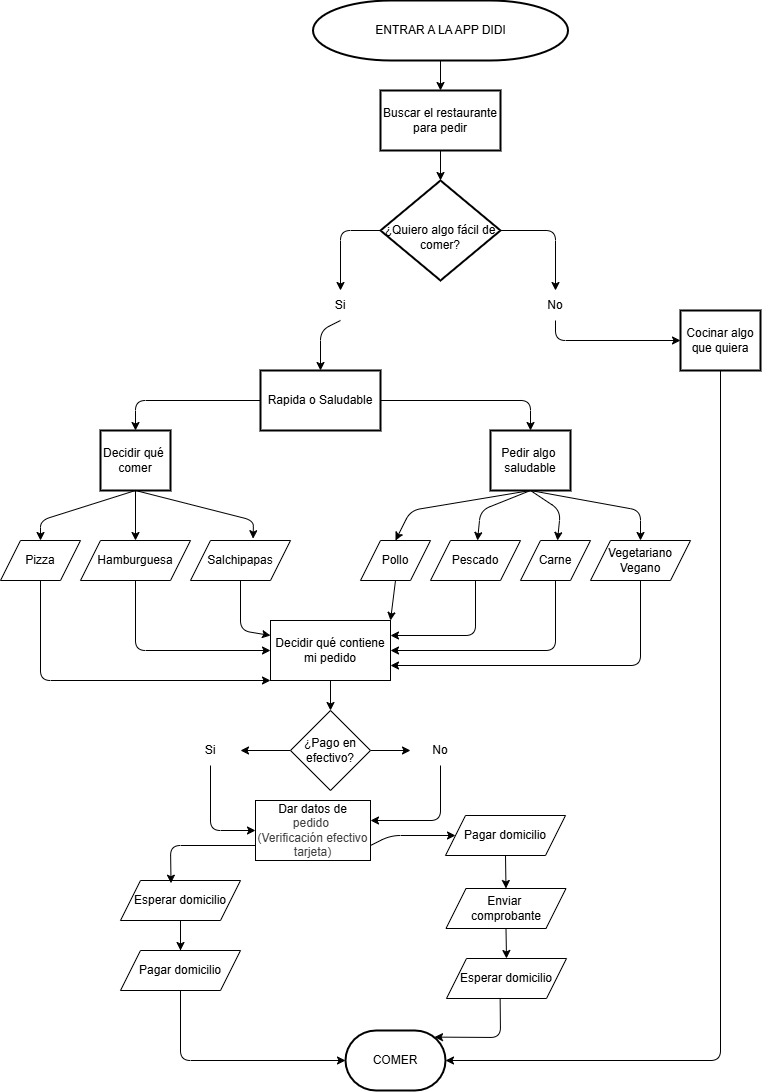

The diagram above was exported from draw.io. Its source (the exported page's mxGraphModel, read from the mxfile embedded in the PNG):
<mxGraphModel dx="1893" dy="2211" grid="1" gridSize="10" guides="1" tooltips="1" connect="1" arrows="1" fold="1" page="1" pageScale="1" pageWidth="850" pageHeight="1100" math="0" shadow="0">
  <root>
    <mxCell id="0" />
    <mxCell id="1" parent="0" />
    <mxCell id="134" style="edgeStyle=none;html=1;exitX=0;exitY=0.5;exitDx=0;exitDy=0;entryX=0.5;entryY=0;entryDx=0;entryDy=0;" parent="1" source="6" target="91" edge="1">
      <mxGeometry relative="1" as="geometry">
        <Array as="points">
          <mxPoint x="340" y="170" />
        </Array>
      </mxGeometry>
    </mxCell>
    <mxCell id="136" style="edgeStyle=none;html=1;exitX=1;exitY=0.5;exitDx=0;exitDy=0;entryX=0.5;entryY=0;entryDx=0;entryDy=0;" edge="1" parent="1" source="6" target="94">
      <mxGeometry relative="1" as="geometry">
        <Array as="points">
          <mxPoint x="555" y="170" />
        </Array>
      </mxGeometry>
    </mxCell>
    <mxCell id="6" value="&lt;div&gt;&lt;br&gt;&lt;/div&gt;¿Quiero algo fácil de comer?" style="rhombus;whiteSpace=wrap;html=1;strokeWidth=2;" parent="1" vertex="1">
      <mxGeometry x="380" y="120" width="120" height="100" as="geometry" />
    </mxCell>
    <mxCell id="139" style="edgeStyle=none;html=1;exitX=0.5;exitY=1;exitDx=0;exitDy=0;exitPerimeter=0;entryX=0.5;entryY=0;entryDx=0;entryDy=0;" edge="1" parent="1" source="10" target="40">
      <mxGeometry relative="1" as="geometry" />
    </mxCell>
    <mxCell id="10" value="ENTRAR A LA APP DIDI" style="strokeWidth=2;html=1;shape=mxgraph.flowchart.terminator;whiteSpace=wrap;" parent="1" vertex="1">
      <mxGeometry x="312.5" y="-60" width="255" height="60" as="geometry" />
    </mxCell>
    <mxCell id="13" value="Cocinar algo que quiera" style="whiteSpace=wrap;html=1;strokeWidth=2;" parent="1" vertex="1">
      <mxGeometry x="680" y="250" width="80" height="60" as="geometry" />
    </mxCell>
    <mxCell id="65" style="edgeStyle=none;html=1;exitX=0.5;exitY=1;exitDx=0;exitDy=0;entryX=0;entryY=0.25;entryDx=0;entryDy=0;" parent="1" source="20" target="30" edge="1">
      <mxGeometry relative="1" as="geometry">
        <mxPoint x="270" y="590" as="targetPoint" />
        <Array as="points">
          <mxPoint x="240" y="570" />
        </Array>
      </mxGeometry>
    </mxCell>
    <mxCell id="20" value="Salchipapas" style="shape=parallelogram;perimeter=parallelogramPerimeter;whiteSpace=wrap;html=1;fixedSize=1;" parent="1" vertex="1">
      <mxGeometry x="190" y="480" width="100" height="40" as="geometry" />
    </mxCell>
    <mxCell id="63" style="edgeStyle=none;html=1;exitX=0.5;exitY=1;exitDx=0;exitDy=0;entryX=0;entryY=1;entryDx=0;entryDy=0;" parent="1" source="21" target="30" edge="1">
      <mxGeometry relative="1" as="geometry">
        <Array as="points">
          <mxPoint x="40" y="620" />
        </Array>
      </mxGeometry>
    </mxCell>
    <mxCell id="21" value="Pizza" style="shape=parallelogram;perimeter=parallelogramPerimeter;whiteSpace=wrap;html=1;fixedSize=1;" parent="1" vertex="1">
      <mxGeometry y="480" width="80" height="40" as="geometry" />
    </mxCell>
    <mxCell id="64" style="edgeStyle=none;html=1;exitX=0.5;exitY=1;exitDx=0;exitDy=0;" parent="1" source="22" edge="1">
      <mxGeometry relative="1" as="geometry">
        <mxPoint x="270" y="590" as="targetPoint" />
        <Array as="points">
          <mxPoint x="135" y="590" />
        </Array>
      </mxGeometry>
    </mxCell>
    <mxCell id="22" value="Hamburguesa" style="shape=parallelogram;perimeter=parallelogramPerimeter;whiteSpace=wrap;html=1;fixedSize=1;" parent="1" vertex="1">
      <mxGeometry x="80" y="480" width="110" height="40" as="geometry" />
    </mxCell>
    <mxCell id="78" style="edgeStyle=none;html=1;exitX=0.5;exitY=1;exitDx=0;exitDy=0;entryX=0.5;entryY=0;entryDx=0;entryDy=0;" parent="1" source="23" target="51" edge="1">
      <mxGeometry relative="1" as="geometry">
        <Array as="points">
          <mxPoint x="410" y="450" />
        </Array>
      </mxGeometry>
    </mxCell>
    <mxCell id="79" style="edgeStyle=none;html=1;exitX=0.5;exitY=1;exitDx=0;exitDy=0;" parent="1" source="23" target="52" edge="1">
      <mxGeometry relative="1" as="geometry">
        <Array as="points">
          <mxPoint x="480" y="450" />
        </Array>
      </mxGeometry>
    </mxCell>
    <mxCell id="80" style="edgeStyle=none;html=1;exitX=0.5;exitY=1;exitDx=0;exitDy=0;" parent="1" source="23" target="53" edge="1">
      <mxGeometry relative="1" as="geometry">
        <Array as="points">
          <mxPoint x="560" y="450" />
        </Array>
      </mxGeometry>
    </mxCell>
    <mxCell id="81" style="edgeStyle=none;html=1;exitX=0.5;exitY=1;exitDx=0;exitDy=0;entryX=0.5;entryY=0;entryDx=0;entryDy=0;" parent="1" source="23" target="54" edge="1">
      <mxGeometry relative="1" as="geometry">
        <Array as="points">
          <mxPoint x="640" y="450" />
        </Array>
      </mxGeometry>
    </mxCell>
    <mxCell id="23" value="Pedir algo&amp;nbsp;&lt;div&gt;saludable&lt;/div&gt;" style="whiteSpace=wrap;html=1;strokeWidth=2;" parent="1" vertex="1">
      <mxGeometry x="490" y="370" width="80" height="60" as="geometry" />
    </mxCell>
    <mxCell id="60" style="edgeStyle=none;html=1;exitX=0.5;exitY=1;exitDx=0;exitDy=0;entryX=0.5;entryY=0;entryDx=0;entryDy=0;" parent="1" source="26" target="21" edge="1">
      <mxGeometry relative="1" as="geometry">
        <Array as="points">
          <mxPoint x="40" y="460" />
        </Array>
      </mxGeometry>
    </mxCell>
    <mxCell id="61" style="edgeStyle=none;html=1;exitX=0.5;exitY=1;exitDx=0;exitDy=0;entryX=0.5;entryY=0;entryDx=0;entryDy=0;" parent="1" source="26" target="22" edge="1">
      <mxGeometry relative="1" as="geometry" />
    </mxCell>
    <mxCell id="26" value="Decidir qué&amp;nbsp;&lt;div&gt;comer&lt;/div&gt;" style="whiteSpace=wrap;html=1;strokeWidth=2;" parent="1" vertex="1">
      <mxGeometry x="100" y="370" width="70" height="60" as="geometry" />
    </mxCell>
    <mxCell id="70" style="edgeStyle=none;html=1;exitX=0.5;exitY=1;exitDx=0;exitDy=0;entryX=0.5;entryY=0;entryDx=0;entryDy=0;" parent="1" source="30" target="32" edge="1">
      <mxGeometry relative="1" as="geometry" />
    </mxCell>
    <mxCell id="30" value="Decidir qué contiene mi pedido" style="whiteSpace=wrap;html=1;" parent="1" vertex="1">
      <mxGeometry x="270" y="560" width="120" height="60" as="geometry" />
    </mxCell>
    <mxCell id="98" style="edgeStyle=none;html=1;exitX=0;exitY=0.5;exitDx=0;exitDy=0;" parent="1" source="32" target="92" edge="1">
      <mxGeometry relative="1" as="geometry" />
    </mxCell>
    <mxCell id="99" style="edgeStyle=none;html=1;exitX=1;exitY=0.5;exitDx=0;exitDy=0;" parent="1" source="32" target="93" edge="1">
      <mxGeometry relative="1" as="geometry" />
    </mxCell>
    <mxCell id="32" value="¿Pago en efectivo?" style="rhombus;whiteSpace=wrap;html=1;" parent="1" vertex="1">
      <mxGeometry x="290" y="650" width="80" height="80" as="geometry" />
    </mxCell>
    <mxCell id="74" style="edgeStyle=none;html=1;exitX=0.5;exitY=1;exitDx=0;exitDy=0;" parent="1" source="35" target="50" edge="1">
      <mxGeometry relative="1" as="geometry">
        <Array as="points">
          <mxPoint x="180" y="1000" />
        </Array>
      </mxGeometry>
    </mxCell>
    <mxCell id="107" value="" style="edgeStyle=none;html=1;" parent="1" source="35" target="106" edge="1">
      <mxGeometry relative="1" as="geometry" />
    </mxCell>
    <mxCell id="35" value="&lt;span style=&quot;color: rgb(0, 0, 0);&quot;&gt;Esperar domicilio&lt;/span&gt;" style="shape=parallelogram;perimeter=parallelogramPerimeter;whiteSpace=wrap;html=1;fixedSize=1;" parent="1" vertex="1">
      <mxGeometry x="120" y="820" width="120" height="40" as="geometry" />
    </mxCell>
    <mxCell id="142" style="edgeStyle=none;html=1;exitX=0.5;exitY=1;exitDx=0;exitDy=0;entryX=0.5;entryY=0;entryDx=0;entryDy=0;" edge="1" parent="1" source="37" target="47">
      <mxGeometry relative="1" as="geometry" />
    </mxCell>
    <mxCell id="37" value="Pagar domicilio" style="shape=parallelogram;perimeter=parallelogramPerimeter;whiteSpace=wrap;html=1;fixedSize=1;" parent="1" vertex="1">
      <mxGeometry x="445" y="755" width="120" height="40" as="geometry" />
    </mxCell>
    <mxCell id="38" value="Esperar domicilio" style="shape=parallelogram;perimeter=parallelogramPerimeter;whiteSpace=wrap;html=1;fixedSize=1;" parent="1" vertex="1">
      <mxGeometry x="446" y="898" width="120" height="40" as="geometry" />
    </mxCell>
    <mxCell id="138" style="edgeStyle=none;html=1;exitX=0.5;exitY=1;exitDx=0;exitDy=0;entryX=0.5;entryY=0;entryDx=0;entryDy=0;" edge="1" parent="1" source="40" target="6">
      <mxGeometry relative="1" as="geometry" />
    </mxCell>
    <mxCell id="40" value="&lt;span style=&quot;color: rgb(0, 0, 0);&quot;&gt;Buscar el restaurante para pedir&lt;/span&gt;" style="whiteSpace=wrap;html=1;strokeWidth=2;" parent="1" vertex="1">
      <mxGeometry x="380" y="30" width="120" height="60" as="geometry" />
    </mxCell>
    <mxCell id="76" style="edgeStyle=none;html=1;exitX=0.5;exitY=1;exitDx=0;exitDy=0;entryX=0.5;entryY=0;entryDx=0;entryDy=0;" parent="1" source="47" target="38" edge="1">
      <mxGeometry relative="1" as="geometry" />
    </mxCell>
    <mxCell id="47" value="Enviar&amp;nbsp;&lt;div&gt;comprobante&lt;/div&gt;" style="shape=parallelogram;perimeter=parallelogramPerimeter;whiteSpace=wrap;html=1;fixedSize=1;" parent="1" vertex="1">
      <mxGeometry x="445.5" y="828" width="120" height="40" as="geometry" />
    </mxCell>
    <mxCell id="50" value="COMER" style="strokeWidth=2;html=1;shape=mxgraph.flowchart.terminator;whiteSpace=wrap;" parent="1" vertex="1">
      <mxGeometry x="345" y="970" width="100" height="60" as="geometry" />
    </mxCell>
    <mxCell id="86" style="edgeStyle=none;html=1;exitX=0.5;exitY=1;exitDx=0;exitDy=0;entryX=1;entryY=0;entryDx=0;entryDy=0;" parent="1" source="51" target="30" edge="1">
      <mxGeometry relative="1" as="geometry" />
    </mxCell>
    <mxCell id="51" value="Pollo" style="shape=parallelogram;perimeter=parallelogramPerimeter;whiteSpace=wrap;html=1;fixedSize=1;" parent="1" vertex="1">
      <mxGeometry x="360" y="480" width="70" height="40" as="geometry" />
    </mxCell>
    <mxCell id="67" style="edgeStyle=none;html=1;exitX=0.5;exitY=1;exitDx=0;exitDy=0;entryX=1;entryY=0.25;entryDx=0;entryDy=0;" parent="1" source="52" target="30" edge="1">
      <mxGeometry relative="1" as="geometry">
        <Array as="points">
          <mxPoint x="475" y="575" />
        </Array>
      </mxGeometry>
    </mxCell>
    <mxCell id="52" value="Pescado" style="shape=parallelogram;perimeter=parallelogramPerimeter;whiteSpace=wrap;html=1;fixedSize=1;" parent="1" vertex="1">
      <mxGeometry x="430" y="480" width="90" height="40" as="geometry" />
    </mxCell>
    <mxCell id="68" style="edgeStyle=none;html=1;exitX=0.5;exitY=1;exitDx=0;exitDy=0;entryX=1;entryY=0.5;entryDx=0;entryDy=0;" parent="1" source="53" target="30" edge="1">
      <mxGeometry relative="1" as="geometry">
        <Array as="points">
          <mxPoint x="555" y="590" />
        </Array>
      </mxGeometry>
    </mxCell>
    <mxCell id="53" value="Carne" style="shape=parallelogram;perimeter=parallelogramPerimeter;whiteSpace=wrap;html=1;fixedSize=1;" parent="1" vertex="1">
      <mxGeometry x="520" y="480" width="70" height="40" as="geometry" />
    </mxCell>
    <mxCell id="69" style="edgeStyle=none;html=1;exitX=0.5;exitY=1;exitDx=0;exitDy=0;entryX=1;entryY=0.75;entryDx=0;entryDy=0;" parent="1" source="54" target="30" edge="1">
      <mxGeometry relative="1" as="geometry">
        <Array as="points">
          <mxPoint x="640" y="605" />
        </Array>
      </mxGeometry>
    </mxCell>
    <mxCell id="54" value="Vegetariano&lt;div&gt;Vegano&lt;/div&gt;" style="shape=parallelogram;perimeter=parallelogramPerimeter;whiteSpace=wrap;html=1;fixedSize=1;" parent="1" vertex="1">
      <mxGeometry x="590" y="480" width="100" height="40" as="geometry" />
    </mxCell>
    <mxCell id="62" style="edgeStyle=none;html=1;exitX=0.5;exitY=1;exitDx=0;exitDy=0;entryX=0.626;entryY=-0.045;entryDx=0;entryDy=0;entryPerimeter=0;" parent="1" source="26" target="20" edge="1">
      <mxGeometry relative="1" as="geometry">
        <Array as="points">
          <mxPoint x="253" y="460" />
        </Array>
      </mxGeometry>
    </mxCell>
    <mxCell id="77" style="edgeStyle=none;html=1;exitX=0.447;exitY=1.01;exitDx=0;exitDy=0;entryX=0.89;entryY=0.11;entryDx=0;entryDy=0;entryPerimeter=0;exitPerimeter=0;" parent="1" source="38" target="50" edge="1">
      <mxGeometry relative="1" as="geometry">
        <Array as="points">
          <mxPoint x="500" y="977" />
        </Array>
      </mxGeometry>
    </mxCell>
    <mxCell id="82" style="edgeStyle=none;html=1;exitX=0.5;exitY=1;exitDx=0;exitDy=0;entryX=1;entryY=0.5;entryDx=0;entryDy=0;entryPerimeter=0;" parent="1" source="13" target="50" edge="1">
      <mxGeometry relative="1" as="geometry">
        <Array as="points">
          <mxPoint x="720" y="1000" />
        </Array>
      </mxGeometry>
    </mxCell>
    <mxCell id="135" style="edgeStyle=none;html=1;exitX=0.5;exitY=1;exitDx=0;exitDy=0;entryX=0.5;entryY=0;entryDx=0;entryDy=0;" parent="1" source="91" target="125" edge="1">
      <mxGeometry relative="1" as="geometry">
        <Array as="points">
          <mxPoint x="320" y="270" />
        </Array>
      </mxGeometry>
    </mxCell>
    <mxCell id="91" value="Si" style="text;strokeColor=none;align=center;fillColor=none;html=1;verticalAlign=middle;whiteSpace=wrap;rounded=0;" parent="1" vertex="1">
      <mxGeometry x="310" y="230" width="60" height="30" as="geometry" />
    </mxCell>
    <mxCell id="115" style="edgeStyle=none;html=1;exitX=0.5;exitY=1;exitDx=0;exitDy=0;entryX=0;entryY=0.5;entryDx=0;entryDy=0;" parent="1" source="92" target="110" edge="1">
      <mxGeometry relative="1" as="geometry">
        <Array as="points">
          <mxPoint x="210" y="770" />
        </Array>
      </mxGeometry>
    </mxCell>
    <mxCell id="92" value="Si" style="text;strokeColor=none;align=center;fillColor=none;html=1;verticalAlign=middle;whiteSpace=wrap;rounded=0;" parent="1" vertex="1">
      <mxGeometry x="180" y="675" width="60" height="30" as="geometry" />
    </mxCell>
    <mxCell id="114" style="edgeStyle=none;html=1;exitX=0.5;exitY=1;exitDx=0;exitDy=0;" parent="1" source="93" edge="1">
      <mxGeometry relative="1" as="geometry">
        <Array as="points">
          <mxPoint x="440" y="760" />
        </Array>
        <mxPoint x="370" y="760" as="targetPoint" />
      </mxGeometry>
    </mxCell>
    <mxCell id="93" value="No" style="text;strokeColor=none;align=center;fillColor=none;html=1;verticalAlign=middle;whiteSpace=wrap;rounded=0;" parent="1" vertex="1">
      <mxGeometry x="410" y="675" width="60" height="30" as="geometry" />
    </mxCell>
    <mxCell id="137" style="edgeStyle=none;html=1;exitX=0.5;exitY=1;exitDx=0;exitDy=0;entryX=0;entryY=0.5;entryDx=0;entryDy=0;" edge="1" parent="1" source="94" target="13">
      <mxGeometry relative="1" as="geometry">
        <Array as="points">
          <mxPoint x="555" y="280" />
        </Array>
      </mxGeometry>
    </mxCell>
    <mxCell id="94" value="No" style="text;strokeColor=none;align=center;fillColor=none;html=1;verticalAlign=middle;whiteSpace=wrap;rounded=0;" parent="1" vertex="1">
      <mxGeometry x="525" y="230" width="60" height="30" as="geometry" />
    </mxCell>
    <mxCell id="106" value="P&lt;span style=&quot;color: rgb(0, 0, 0);&quot;&gt;agar domicilio&lt;/span&gt;" style="shape=parallelogram;perimeter=parallelogramPerimeter;whiteSpace=wrap;html=1;fixedSize=1;" parent="1" vertex="1">
      <mxGeometry x="120" y="890" width="120" height="40" as="geometry" />
    </mxCell>
    <mxCell id="116" style="edgeStyle=none;html=1;exitX=1;exitY=0.75;exitDx=0;exitDy=0;" parent="1" source="110" target="37" edge="1">
      <mxGeometry relative="1" as="geometry">
        <Array as="points">
          <mxPoint x="390" y="775" />
        </Array>
      </mxGeometry>
    </mxCell>
    <mxCell id="110" value="&lt;span style=&quot;color: rgb(0, 0, 0);&quot;&gt;Dar datos de&lt;/span&gt;&lt;div style=&quot;color: rgb(63, 63, 63); scrollbar-color: rgb(226, 226, 226) rgb(251, 251, 251);&quot;&gt;pedido&amp;nbsp;&lt;/div&gt;&lt;div style=&quot;color: rgb(63, 63, 63); scrollbar-color: rgb(226, 226, 226) rgb(251, 251, 251);&quot;&gt;(Verificación efectivo tarjeta)&lt;/div&gt;" style="whiteSpace=wrap;html=1;" parent="1" vertex="1">
      <mxGeometry x="255" y="740" width="115" height="60" as="geometry" />
    </mxCell>
    <mxCell id="117" style="edgeStyle=none;html=1;exitX=0;exitY=0.75;exitDx=0;exitDy=0;entryX=0.421;entryY=0.068;entryDx=0;entryDy=0;entryPerimeter=0;" parent="1" source="110" target="35" edge="1">
      <mxGeometry relative="1" as="geometry">
        <Array as="points">
          <mxPoint x="170" y="785" />
        </Array>
      </mxGeometry>
    </mxCell>
    <mxCell id="130" style="edgeStyle=none;html=1;exitX=1;exitY=0.5;exitDx=0;exitDy=0;" parent="1" source="125" target="23" edge="1">
      <mxGeometry relative="1" as="geometry">
        <Array as="points">
          <mxPoint x="530" y="340" />
        </Array>
      </mxGeometry>
    </mxCell>
    <mxCell id="132" style="edgeStyle=none;html=1;exitX=0;exitY=0.5;exitDx=0;exitDy=0;entryX=0.5;entryY=0;entryDx=0;entryDy=0;" parent="1" source="125" target="26" edge="1">
      <mxGeometry relative="1" as="geometry">
        <Array as="points">
          <mxPoint x="135" y="340" />
        </Array>
      </mxGeometry>
    </mxCell>
    <mxCell id="125" value="&lt;span style=&quot;color: rgb(0, 0, 0);&quot;&gt;Rapida o Saludable&lt;/span&gt;" style="whiteSpace=wrap;html=1;strokeWidth=2;" parent="1" vertex="1">
      <mxGeometry x="260" y="310" width="120" height="60" as="geometry" />
    </mxCell>
  </root>
</mxGraphModel>